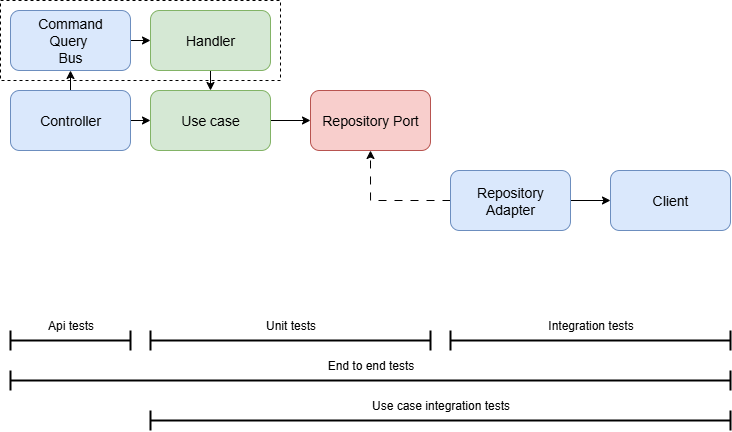

The diagram above was exported from draw.io. Its source (the exported page's mxGraphModel, read from the mxfile embedded in the PNG):
<mxGraphModel dx="983" dy="580" grid="1" gridSize="10" guides="1" tooltips="1" connect="1" arrows="1" fold="1" page="1" pageScale="1" pageWidth="800" pageHeight="600" math="0" shadow="0">
  <root>
    <mxCell id="0" />
    <mxCell id="1" parent="0" />
    <mxCell id="0PdLMiFpsQ583O7oTI0N-35" value="" style="rounded=0;whiteSpace=wrap;html=1;dashed=1;" vertex="1" parent="1">
      <mxGeometry x="30" y="80" width="280" height="80" as="geometry" />
    </mxCell>
    <mxCell id="0PdLMiFpsQ583O7oTI0N-32" style="edgeStyle=orthogonalEdgeStyle;rounded=0;orthogonalLoop=1;jettySize=auto;html=1;exitX=0.5;exitY=0;exitDx=0;exitDy=0;entryX=0.5;entryY=1;entryDx=0;entryDy=0;" edge="1" parent="1" source="0PdLMiFpsQ583O7oTI0N-1" target="0PdLMiFpsQ583O7oTI0N-10">
      <mxGeometry relative="1" as="geometry" />
    </mxCell>
    <mxCell id="0PdLMiFpsQ583O7oTI0N-33" style="edgeStyle=orthogonalEdgeStyle;rounded=0;orthogonalLoop=1;jettySize=auto;html=1;exitX=1;exitY=0.5;exitDx=0;exitDy=0;entryX=0;entryY=0.5;entryDx=0;entryDy=0;" edge="1" parent="1" source="0PdLMiFpsQ583O7oTI0N-1" target="0PdLMiFpsQ583O7oTI0N-2">
      <mxGeometry relative="1" as="geometry" />
    </mxCell>
    <mxCell id="0PdLMiFpsQ583O7oTI0N-1" value="Controller" style="rounded=1;whiteSpace=wrap;html=1;fillColor=#dae8fc;strokeColor=#6c8ebf;fontSize=14;" vertex="1" parent="1">
      <mxGeometry x="40" y="170" width="120" height="60" as="geometry" />
    </mxCell>
    <mxCell id="0PdLMiFpsQ583O7oTI0N-8" style="edgeStyle=orthogonalEdgeStyle;rounded=0;orthogonalLoop=1;jettySize=auto;html=1;exitX=1;exitY=0.5;exitDx=0;exitDy=0;entryX=0;entryY=0.5;entryDx=0;entryDy=0;" edge="1" parent="1" source="0PdLMiFpsQ583O7oTI0N-2" target="0PdLMiFpsQ583O7oTI0N-4">
      <mxGeometry relative="1" as="geometry" />
    </mxCell>
    <mxCell id="0PdLMiFpsQ583O7oTI0N-2" value="Use case" style="rounded=1;whiteSpace=wrap;html=1;fillColor=#d5e8d4;strokeColor=#82b366;fontSize=14;" vertex="1" parent="1">
      <mxGeometry x="180" y="170" width="120" height="60" as="geometry" />
    </mxCell>
    <mxCell id="0PdLMiFpsQ583O7oTI0N-4" value="Repository Port" style="rounded=1;whiteSpace=wrap;html=1;fillColor=#f8cecc;strokeColor=#b85450;fontSize=14;" vertex="1" parent="1">
      <mxGeometry x="340" y="170" width="120" height="60" as="geometry" />
    </mxCell>
    <mxCell id="0PdLMiFpsQ583O7oTI0N-9" style="edgeStyle=orthogonalEdgeStyle;rounded=0;orthogonalLoop=1;jettySize=auto;html=1;exitX=0;exitY=0.5;exitDx=0;exitDy=0;entryX=0.5;entryY=1;entryDx=0;entryDy=0;dashed=1;dashPattern=8 8;" edge="1" parent="1" source="0PdLMiFpsQ583O7oTI0N-5" target="0PdLMiFpsQ583O7oTI0N-4">
      <mxGeometry relative="1" as="geometry" />
    </mxCell>
    <mxCell id="0PdLMiFpsQ583O7oTI0N-17" style="edgeStyle=orthogonalEdgeStyle;rounded=0;orthogonalLoop=1;jettySize=auto;html=1;exitX=1;exitY=0.5;exitDx=0;exitDy=0;entryX=0;entryY=0.5;entryDx=0;entryDy=0;" edge="1" parent="1" source="0PdLMiFpsQ583O7oTI0N-5" target="0PdLMiFpsQ583O7oTI0N-11">
      <mxGeometry relative="1" as="geometry" />
    </mxCell>
    <mxCell id="0PdLMiFpsQ583O7oTI0N-5" value="Repository Adapter" style="rounded=1;whiteSpace=wrap;html=1;fillColor=#dae8fc;strokeColor=#6c8ebf;fontSize=14;" vertex="1" parent="1">
      <mxGeometry x="480" y="250" width="120" height="60" as="geometry" />
    </mxCell>
    <mxCell id="0PdLMiFpsQ583O7oTI0N-6" value="" style="shape=crossbar;whiteSpace=wrap;html=1;rounded=1;strokeWidth=2;" vertex="1" parent="1">
      <mxGeometry x="40" y="410" width="120" height="20" as="geometry" />
    </mxCell>
    <mxCell id="0PdLMiFpsQ583O7oTI0N-14" style="edgeStyle=orthogonalEdgeStyle;rounded=0;orthogonalLoop=1;jettySize=auto;html=1;exitX=1;exitY=0.5;exitDx=0;exitDy=0;entryX=0;entryY=0.5;entryDx=0;entryDy=0;" edge="1" parent="1" source="0PdLMiFpsQ583O7oTI0N-10" target="0PdLMiFpsQ583O7oTI0N-12">
      <mxGeometry relative="1" as="geometry" />
    </mxCell>
    <mxCell id="0PdLMiFpsQ583O7oTI0N-10" value="Command&lt;div&gt;Query&amp;nbsp;&lt;/div&gt;&lt;div&gt;Bus&lt;/div&gt;" style="rounded=1;whiteSpace=wrap;html=1;fillColor=#dae8fc;strokeColor=#6c8ebf;fontSize=14;" vertex="1" parent="1">
      <mxGeometry x="40" y="90" width="120" height="60" as="geometry" />
    </mxCell>
    <mxCell id="0PdLMiFpsQ583O7oTI0N-11" value="Client" style="rounded=1;whiteSpace=wrap;html=1;fillColor=#dae8fc;strokeColor=#6c8ebf;fontSize=14;" vertex="1" parent="1">
      <mxGeometry x="640" y="250" width="120" height="60" as="geometry" />
    </mxCell>
    <mxCell id="0PdLMiFpsQ583O7oTI0N-15" style="edgeStyle=orthogonalEdgeStyle;rounded=0;orthogonalLoop=1;jettySize=auto;html=1;exitX=0.5;exitY=1;exitDx=0;exitDy=0;entryX=0.5;entryY=0;entryDx=0;entryDy=0;" edge="1" parent="1" source="0PdLMiFpsQ583O7oTI0N-12" target="0PdLMiFpsQ583O7oTI0N-2">
      <mxGeometry relative="1" as="geometry" />
    </mxCell>
    <mxCell id="0PdLMiFpsQ583O7oTI0N-12" value="Handler" style="rounded=1;whiteSpace=wrap;html=1;fillColor=#d5e8d4;strokeColor=#82b366;fontSize=14;" vertex="1" parent="1">
      <mxGeometry x="180" y="90" width="120" height="60" as="geometry" />
    </mxCell>
    <mxCell id="0PdLMiFpsQ583O7oTI0N-20" value="" style="shape=crossbar;whiteSpace=wrap;html=1;rounded=1;strokeWidth=2;" vertex="1" parent="1">
      <mxGeometry x="180" y="410" width="280" height="20" as="geometry" />
    </mxCell>
    <mxCell id="0PdLMiFpsQ583O7oTI0N-21" value="" style="shape=crossbar;whiteSpace=wrap;html=1;rounded=1;strokeWidth=2;" vertex="1" parent="1">
      <mxGeometry x="480" y="410" width="280" height="20" as="geometry" />
    </mxCell>
    <mxCell id="0PdLMiFpsQ583O7oTI0N-24" value="Integration tests" style="text;html=1;align=center;verticalAlign=middle;resizable=0;points=[];autosize=1;strokeColor=none;fillColor=none;" vertex="1" parent="1">
      <mxGeometry x="565" y="390" width="110" height="30" as="geometry" />
    </mxCell>
    <mxCell id="0PdLMiFpsQ583O7oTI0N-25" value="Unit tests" style="text;html=1;align=center;verticalAlign=middle;resizable=0;points=[];autosize=1;strokeColor=none;fillColor=none;" vertex="1" parent="1">
      <mxGeometry x="285" y="390" width="70" height="30" as="geometry" />
    </mxCell>
    <mxCell id="0PdLMiFpsQ583O7oTI0N-26" value="Api tests" style="text;html=1;align=center;verticalAlign=middle;resizable=0;points=[];autosize=1;strokeColor=none;fillColor=none;" vertex="1" parent="1">
      <mxGeometry x="65" y="390" width="70" height="30" as="geometry" />
    </mxCell>
    <mxCell id="0PdLMiFpsQ583O7oTI0N-28" value="" style="shape=crossbar;whiteSpace=wrap;html=1;rounded=1;strokeWidth=2;" vertex="1" parent="1">
      <mxGeometry x="180" y="490" width="580" height="20" as="geometry" />
    </mxCell>
    <mxCell id="0PdLMiFpsQ583O7oTI0N-29" value="" style="shape=crossbar;whiteSpace=wrap;html=1;rounded=1;strokeWidth=2;" vertex="1" parent="1">
      <mxGeometry x="40" y="450" width="720" height="20" as="geometry" />
    </mxCell>
    <mxCell id="0PdLMiFpsQ583O7oTI0N-30" value="End to end tests" style="text;html=1;align=center;verticalAlign=middle;resizable=0;points=[];autosize=1;strokeColor=none;fillColor=none;" vertex="1" parent="1">
      <mxGeometry x="345" y="430" width="110" height="30" as="geometry" />
    </mxCell>
    <mxCell id="0PdLMiFpsQ583O7oTI0N-31" value="Use case integration tests" style="text;html=1;align=center;verticalAlign=middle;resizable=0;points=[];autosize=1;strokeColor=none;fillColor=none;" vertex="1" parent="1">
      <mxGeometry x="390" y="470" width="160" height="30" as="geometry" />
    </mxCell>
  </root>
</mxGraphModel>